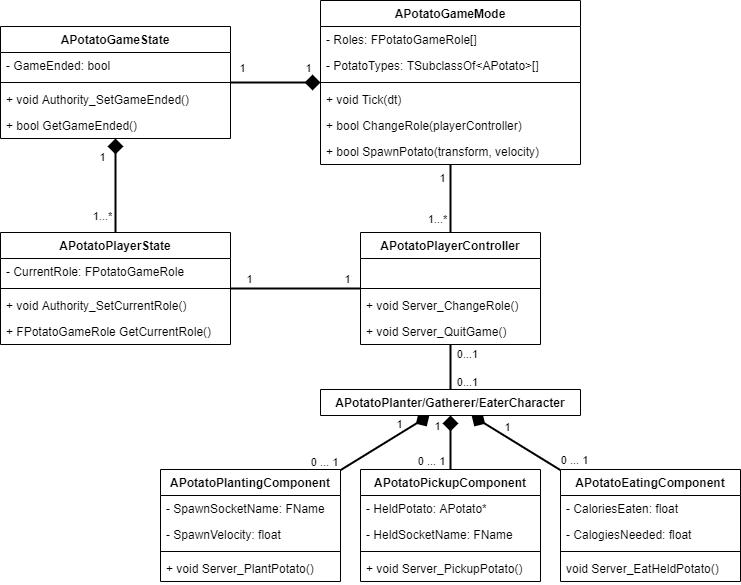

The diagram above was exported from draw.io. Its source (the exported page's mxGraphModel, read from the mxfile embedded in the PNG):
<mxGraphModel dx="1086" dy="1967" grid="1" gridSize="10" guides="1" tooltips="1" connect="1" arrows="1" fold="1" page="1" pageScale="1" pageWidth="827" pageHeight="1169" math="0" shadow="0">
  <root>
    <mxCell id="WIyWlLk6GJQsqaUBKTNV-0" />
    <mxCell id="WIyWlLk6GJQsqaUBKTNV-1" parent="WIyWlLk6GJQsqaUBKTNV-0" />
    <mxCell id="cgWJxCEFA99EDSW1PhdF-64" value="" style="rounded=0;orthogonalLoop=1;jettySize=auto;html=1;endArrow=diamond;endFill=1;endSize=11;strokeWidth=2;shadow=0;" parent="WIyWlLk6GJQsqaUBKTNV-1" source="cgWJxCEFA99EDSW1PhdF-120" target="cgWJxCEFA99EDSW1PhdF-100" edge="1">
      <mxGeometry x="0.6" y="9" relative="1" as="geometry">
        <mxPoint x="220" y="-129.99999999999977" as="sourcePoint" />
        <mxPoint x="230" y="-172.00000000000023" as="targetPoint" />
        <mxPoint as="offset" />
      </mxGeometry>
    </mxCell>
    <mxCell id="cgWJxCEFA99EDSW1PhdF-65" value="1...*" style="edgeLabel;html=1;align=center;verticalAlign=middle;resizable=0;points=[];labelBackgroundColor=none;" parent="cgWJxCEFA99EDSW1PhdF-64" vertex="1" connectable="0">
      <mxGeometry x="-0.62" y="-1" relative="1" as="geometry">
        <mxPoint x="-15" y="1" as="offset" />
      </mxGeometry>
    </mxCell>
    <mxCell id="cgWJxCEFA99EDSW1PhdF-66" value="1" style="edgeLabel;html=1;align=center;verticalAlign=middle;resizable=0;points=[];labelBackgroundColor=none;" parent="cgWJxCEFA99EDSW1PhdF-64" vertex="1" connectable="0">
      <mxGeometry x="0.6133" y="2" relative="1" as="geometry">
        <mxPoint x="-12" as="offset" />
      </mxGeometry>
    </mxCell>
    <mxCell id="cgWJxCEFA99EDSW1PhdF-67" value="" style="rounded=0;orthogonalLoop=1;jettySize=auto;html=1;endArrow=diamond;endFill=1;strokeWidth=2;endSize=11;shadow=0;" parent="WIyWlLk6GJQsqaUBKTNV-1" source="cgWJxCEFA99EDSW1PhdF-100" target="cgWJxCEFA99EDSW1PhdF-108" edge="1">
      <mxGeometry relative="1" as="geometry">
        <mxPoint x="310" y="-241" as="sourcePoint" />
        <mxPoint x="370" y="-241" as="targetPoint" />
      </mxGeometry>
    </mxCell>
    <mxCell id="cgWJxCEFA99EDSW1PhdF-68" value="1" style="edgeLabel;html=1;align=center;verticalAlign=middle;resizable=0;points=[];labelBackgroundColor=none;" parent="cgWJxCEFA99EDSW1PhdF-67" vertex="1" connectable="0">
      <mxGeometry x="-0.7101" y="-2" relative="1" as="geometry">
        <mxPoint x="-2" y="-17" as="offset" />
      </mxGeometry>
    </mxCell>
    <mxCell id="cgWJxCEFA99EDSW1PhdF-69" value="1" style="edgeLabel;html=1;align=center;verticalAlign=middle;resizable=0;points=[];labelBackgroundColor=none;" parent="cgWJxCEFA99EDSW1PhdF-67" vertex="1" connectable="0">
      <mxGeometry x="0.7875" y="3" relative="1" as="geometry">
        <mxPoint x="-2.1999999999999993" y="-12" as="offset" />
      </mxGeometry>
    </mxCell>
    <mxCell id="cgWJxCEFA99EDSW1PhdF-70" value="" style="edgeStyle=none;rounded=0;orthogonalLoop=1;jettySize=auto;html=1;endArrow=none;endFill=0;endSize=11;strokeWidth=2;shadow=0;" parent="WIyWlLk6GJQsqaUBKTNV-1" source="cgWJxCEFA99EDSW1PhdF-115" target="cgWJxCEFA99EDSW1PhdF-108" edge="1">
      <mxGeometry relative="1" as="geometry">
        <mxPoint x="480" y="-129.99999999999977" as="sourcePoint" />
        <mxPoint x="450" y="-172.00000000000023" as="targetPoint" />
      </mxGeometry>
    </mxCell>
    <mxCell id="cgWJxCEFA99EDSW1PhdF-71" value="1" style="edgeLabel;html=1;align=center;verticalAlign=middle;resizable=0;points=[];labelBackgroundColor=none;" parent="cgWJxCEFA99EDSW1PhdF-70" vertex="1" connectable="0">
      <mxGeometry x="0.6467" relative="1" as="geometry">
        <mxPoint x="-9" y="1" as="offset" />
      </mxGeometry>
    </mxCell>
    <mxCell id="cgWJxCEFA99EDSW1PhdF-72" value="1...*" style="edgeLabel;html=1;align=center;verticalAlign=middle;resizable=0;points=[];labelBackgroundColor=none;" parent="cgWJxCEFA99EDSW1PhdF-70" vertex="1" connectable="0">
      <mxGeometry x="-0.5089" relative="1" as="geometry">
        <mxPoint x="-14" y="3.2200000000000006" as="offset" />
      </mxGeometry>
    </mxCell>
    <mxCell id="cgWJxCEFA99EDSW1PhdF-73" value="" style="edgeStyle=none;rounded=0;orthogonalLoop=1;jettySize=auto;html=1;endArrow=none;endFill=0;endSize=11;strokeWidth=2;shadow=0;" parent="WIyWlLk6GJQsqaUBKTNV-1" source="cgWJxCEFA99EDSW1PhdF-120" target="cgWJxCEFA99EDSW1PhdF-115" edge="1">
      <mxGeometry relative="1" as="geometry">
        <mxPoint x="300" y="-60.99999999999977" as="sourcePoint" />
        <mxPoint x="400" y="-60.99999999999977" as="targetPoint" />
      </mxGeometry>
    </mxCell>
    <mxCell id="cgWJxCEFA99EDSW1PhdF-74" value="1" style="edgeLabel;html=1;align=center;verticalAlign=middle;resizable=0;points=[];labelBackgroundColor=none;" parent="cgWJxCEFA99EDSW1PhdF-73" vertex="1" connectable="0">
      <mxGeometry x="-0.724" y="1" relative="1" as="geometry">
        <mxPoint y="-9" as="offset" />
      </mxGeometry>
    </mxCell>
    <mxCell id="cgWJxCEFA99EDSW1PhdF-75" value="1" style="edgeLabel;html=1;align=center;verticalAlign=middle;resizable=0;points=[];labelBackgroundColor=none;" parent="cgWJxCEFA99EDSW1PhdF-73" vertex="1" connectable="0">
      <mxGeometry x="0.7865" relative="1" as="geometry">
        <mxPoint y="-10" as="offset" />
      </mxGeometry>
    </mxCell>
    <mxCell id="cgWJxCEFA99EDSW1PhdF-76" value="" style="edgeStyle=none;rounded=0;orthogonalLoop=1;jettySize=auto;html=1;endArrow=none;endFill=0;endSize=11;strokeWidth=2;shadow=0;" parent="WIyWlLk6GJQsqaUBKTNV-1" source="cgWJxCEFA99EDSW1PhdF-126" target="cgWJxCEFA99EDSW1PhdF-115" edge="1">
      <mxGeometry x="0.0889" y="-26" relative="1" as="geometry">
        <mxPoint x="480" y="60.00000000000023" as="sourcePoint" />
        <mxPoint x="469.105263157895" y="8" as="targetPoint" />
        <Array as="points" />
        <mxPoint as="offset" />
      </mxGeometry>
    </mxCell>
    <mxCell id="cgWJxCEFA99EDSW1PhdF-77" value="0...1" style="edgeLabel;html=1;align=center;verticalAlign=middle;resizable=0;points=[];labelBackgroundColor=none;" parent="cgWJxCEFA99EDSW1PhdF-76" vertex="1" connectable="0">
      <mxGeometry x="0.8509" y="-2" relative="1" as="geometry">
        <mxPoint x="14" y="6.67" as="offset" />
      </mxGeometry>
    </mxCell>
    <mxCell id="cgWJxCEFA99EDSW1PhdF-78" value="0...1" style="edgeLabel;html=1;align=center;verticalAlign=middle;resizable=0;points=[];labelBackgroundColor=none;" parent="cgWJxCEFA99EDSW1PhdF-76" vertex="1" connectable="0">
      <mxGeometry x="-0.8684" y="-1" relative="1" as="geometry">
        <mxPoint x="15" y="-4.29" as="offset" />
      </mxGeometry>
    </mxCell>
    <mxCell id="cgWJxCEFA99EDSW1PhdF-108" value="APotatoGameMode" style="swimlane;fontStyle=1;align=center;verticalAlign=top;childLayout=stackLayout;horizontal=1;startSize=26;horizontalStack=0;resizeParent=1;resizeParentMax=0;resizeLast=0;collapsible=1;marginBottom=0;" parent="WIyWlLk6GJQsqaUBKTNV-1" vertex="1">
      <mxGeometry x="350" y="-349" width="260" height="164" as="geometry" />
    </mxCell>
    <mxCell id="cgWJxCEFA99EDSW1PhdF-109" value="- Roles: FPotatoGameRole[]" style="text;strokeColor=none;fillColor=none;align=left;verticalAlign=top;spacingLeft=4;spacingRight=4;overflow=hidden;rotatable=0;points=[[0,0.5],[1,0.5]];portConstraint=eastwest;" parent="cgWJxCEFA99EDSW1PhdF-108" vertex="1">
      <mxGeometry y="26" width="260" height="26" as="geometry" />
    </mxCell>
    <mxCell id="cgWJxCEFA99EDSW1PhdF-112" value="- PotatoTypes: TSubclassOf&lt;APotato&gt;[]" style="text;strokeColor=none;fillColor=none;align=left;verticalAlign=top;spacingLeft=4;spacingRight=4;overflow=hidden;rotatable=0;points=[[0,0.5],[1,0.5]];portConstraint=eastwest;" parent="cgWJxCEFA99EDSW1PhdF-108" vertex="1">
      <mxGeometry y="52" width="260" height="26" as="geometry" />
    </mxCell>
    <mxCell id="cgWJxCEFA99EDSW1PhdF-110" value="" style="line;strokeWidth=1;fillColor=none;align=left;verticalAlign=middle;spacingTop=-1;spacingLeft=3;spacingRight=3;rotatable=0;labelPosition=right;points=[];portConstraint=eastwest;" parent="cgWJxCEFA99EDSW1PhdF-108" vertex="1">
      <mxGeometry y="78" width="260" height="8" as="geometry" />
    </mxCell>
    <mxCell id="cgWJxCEFA99EDSW1PhdF-111" value="+ void Tick(dt)" style="text;strokeColor=none;fillColor=none;align=left;verticalAlign=top;spacingLeft=4;spacingRight=4;overflow=hidden;rotatable=0;points=[[0,0.5],[1,0.5]];portConstraint=eastwest;" parent="cgWJxCEFA99EDSW1PhdF-108" vertex="1">
      <mxGeometry y="86" width="260" height="26" as="geometry" />
    </mxCell>
    <mxCell id="cgWJxCEFA99EDSW1PhdF-113" value="+ bool ChangeRole(playerController)&#10;" style="text;strokeColor=none;fillColor=none;align=left;verticalAlign=top;spacingLeft=4;spacingRight=4;overflow=hidden;rotatable=0;points=[[0,0.5],[1,0.5]];portConstraint=eastwest;" parent="cgWJxCEFA99EDSW1PhdF-108" vertex="1">
      <mxGeometry y="112" width="260" height="26" as="geometry" />
    </mxCell>
    <mxCell id="cgWJxCEFA99EDSW1PhdF-114" value="+ bool SpawnPotato(transform, velocity)" style="text;strokeColor=none;fillColor=none;align=left;verticalAlign=top;spacingLeft=4;spacingRight=4;overflow=hidden;rotatable=0;points=[[0,0.5],[1,0.5]];portConstraint=eastwest;" parent="cgWJxCEFA99EDSW1PhdF-108" vertex="1">
      <mxGeometry y="138" width="260" height="26" as="geometry" />
    </mxCell>
    <mxCell id="cgWJxCEFA99EDSW1PhdF-100" value="APotatoGameState" style="swimlane;fontStyle=1;align=center;verticalAlign=top;childLayout=stackLayout;horizontal=1;startSize=26;horizontalStack=0;resizeParent=1;resizeParentMax=0;resizeLast=0;collapsible=1;marginBottom=0;" parent="WIyWlLk6GJQsqaUBKTNV-1" vertex="1">
      <mxGeometry x="30" y="-323" width="230" height="112" as="geometry" />
    </mxCell>
    <mxCell id="cgWJxCEFA99EDSW1PhdF-101" value="- GameEnded: bool" style="text;strokeColor=none;fillColor=none;align=left;verticalAlign=top;spacingLeft=4;spacingRight=4;overflow=hidden;rotatable=0;points=[[0,0.5],[1,0.5]];portConstraint=eastwest;" parent="cgWJxCEFA99EDSW1PhdF-100" vertex="1">
      <mxGeometry y="26" width="230" height="26" as="geometry" />
    </mxCell>
    <mxCell id="cgWJxCEFA99EDSW1PhdF-102" value="" style="line;strokeWidth=1;fillColor=none;align=left;verticalAlign=middle;spacingTop=-1;spacingLeft=3;spacingRight=3;rotatable=0;labelPosition=right;points=[];portConstraint=eastwest;" parent="cgWJxCEFA99EDSW1PhdF-100" vertex="1">
      <mxGeometry y="52" width="230" height="8" as="geometry" />
    </mxCell>
    <mxCell id="cgWJxCEFA99EDSW1PhdF-103" value="+ void Authority_SetGameEnded()" style="text;strokeColor=none;fillColor=none;align=left;verticalAlign=top;spacingLeft=4;spacingRight=4;overflow=hidden;rotatable=0;points=[[0,0.5],[1,0.5]];portConstraint=eastwest;" parent="cgWJxCEFA99EDSW1PhdF-100" vertex="1">
      <mxGeometry y="60" width="230" height="26" as="geometry" />
    </mxCell>
    <mxCell id="cgWJxCEFA99EDSW1PhdF-125" value="+ bool GetGameEnded()" style="text;strokeColor=none;fillColor=none;align=left;verticalAlign=top;spacingLeft=4;spacingRight=4;overflow=hidden;rotatable=0;points=[[0,0.5],[1,0.5]];portConstraint=eastwest;" parent="cgWJxCEFA99EDSW1PhdF-100" vertex="1">
      <mxGeometry y="86" width="230" height="26" as="geometry" />
    </mxCell>
    <mxCell id="cgWJxCEFA99EDSW1PhdF-120" value="APotatoPlayerState" style="swimlane;fontStyle=1;align=center;verticalAlign=top;childLayout=stackLayout;horizontal=1;startSize=26;horizontalStack=0;resizeParent=1;resizeParentMax=0;resizeLast=0;collapsible=1;marginBottom=0;" parent="WIyWlLk6GJQsqaUBKTNV-1" vertex="1">
      <mxGeometry x="30" y="-117" width="230" height="112" as="geometry" />
    </mxCell>
    <mxCell id="cgWJxCEFA99EDSW1PhdF-121" value="- CurrentRole: FPotatoGameRole" style="text;strokeColor=none;fillColor=none;align=left;verticalAlign=top;spacingLeft=4;spacingRight=4;overflow=hidden;rotatable=0;points=[[0,0.5],[1,0.5]];portConstraint=eastwest;" parent="cgWJxCEFA99EDSW1PhdF-120" vertex="1">
      <mxGeometry y="26" width="230" height="26" as="geometry" />
    </mxCell>
    <mxCell id="cgWJxCEFA99EDSW1PhdF-122" value="" style="line;strokeWidth=1;fillColor=none;align=left;verticalAlign=middle;spacingTop=-1;spacingLeft=3;spacingRight=3;rotatable=0;labelPosition=right;points=[];portConstraint=eastwest;" parent="cgWJxCEFA99EDSW1PhdF-120" vertex="1">
      <mxGeometry y="52" width="230" height="8" as="geometry" />
    </mxCell>
    <mxCell id="cgWJxCEFA99EDSW1PhdF-123" value="+ void Authority_SetCurrentRole()" style="text;strokeColor=none;fillColor=none;align=left;verticalAlign=top;spacingLeft=4;spacingRight=4;overflow=hidden;rotatable=0;points=[[0,0.5],[1,0.5]];portConstraint=eastwest;" parent="cgWJxCEFA99EDSW1PhdF-120" vertex="1">
      <mxGeometry y="60" width="230" height="26" as="geometry" />
    </mxCell>
    <mxCell id="cgWJxCEFA99EDSW1PhdF-124" value="+ FPotatoGameRole GetCurrentRole()" style="text;strokeColor=none;fillColor=none;align=left;verticalAlign=top;spacingLeft=4;spacingRight=4;overflow=hidden;rotatable=0;points=[[0,0.5],[1,0.5]];portConstraint=eastwest;" parent="cgWJxCEFA99EDSW1PhdF-120" vertex="1">
      <mxGeometry y="86" width="230" height="26" as="geometry" />
    </mxCell>
    <mxCell id="cgWJxCEFA99EDSW1PhdF-115" value="APotatoPlayerController" style="swimlane;fontStyle=1;align=center;verticalAlign=top;childLayout=stackLayout;horizontal=1;startSize=26;horizontalStack=0;resizeParent=1;resizeParentMax=0;resizeLast=0;collapsible=1;marginBottom=0;" parent="WIyWlLk6GJQsqaUBKTNV-1" vertex="1">
      <mxGeometry x="390" y="-117" width="180" height="112" as="geometry" />
    </mxCell>
    <mxCell id="cgWJxCEFA99EDSW1PhdF-116" value=" " style="text;strokeColor=none;fillColor=none;align=left;verticalAlign=top;spacingLeft=4;spacingRight=4;overflow=hidden;rotatable=0;points=[[0,0.5],[1,0.5]];portConstraint=eastwest;" parent="cgWJxCEFA99EDSW1PhdF-115" vertex="1">
      <mxGeometry y="26" width="180" height="26" as="geometry" />
    </mxCell>
    <mxCell id="cgWJxCEFA99EDSW1PhdF-117" value="" style="line;strokeWidth=1;fillColor=none;align=left;verticalAlign=middle;spacingTop=-1;spacingLeft=3;spacingRight=3;rotatable=0;labelPosition=right;points=[];portConstraint=eastwest;" parent="cgWJxCEFA99EDSW1PhdF-115" vertex="1">
      <mxGeometry y="52" width="180" height="8" as="geometry" />
    </mxCell>
    <mxCell id="cgWJxCEFA99EDSW1PhdF-118" value="+ void Server_ChangeRole()" style="text;strokeColor=none;fillColor=none;align=left;verticalAlign=top;spacingLeft=4;spacingRight=4;overflow=hidden;rotatable=0;points=[[0,0.5],[1,0.5]];portConstraint=eastwest;" parent="cgWJxCEFA99EDSW1PhdF-115" vertex="1">
      <mxGeometry y="60" width="180" height="26" as="geometry" />
    </mxCell>
    <mxCell id="cgWJxCEFA99EDSW1PhdF-119" value="+ void Server_QuitGame()" style="text;strokeColor=none;fillColor=none;align=left;verticalAlign=top;spacingLeft=4;spacingRight=4;overflow=hidden;rotatable=0;points=[[0,0.5],[1,0.5]];portConstraint=eastwest;" parent="cgWJxCEFA99EDSW1PhdF-115" vertex="1">
      <mxGeometry y="86" width="180" height="26" as="geometry" />
    </mxCell>
    <mxCell id="cgWJxCEFA99EDSW1PhdF-138" value="" style="rounded=0;orthogonalLoop=1;jettySize=auto;html=1;endArrow=diamond;endFill=1;endSize=11;strokeWidth=2;shadow=0;" parent="WIyWlLk6GJQsqaUBKTNV-1" source="cgWJxCEFA99EDSW1PhdF-131" target="cgWJxCEFA99EDSW1PhdF-126" edge="1">
      <mxGeometry x="0.6" y="9" relative="1" as="geometry">
        <mxPoint x="155" y="-107" as="sourcePoint" />
        <mxPoint x="155" y="-201" as="targetPoint" />
        <mxPoint as="offset" />
      </mxGeometry>
    </mxCell>
    <mxCell id="cgWJxCEFA99EDSW1PhdF-139" value="0 ... 1" style="edgeLabel;html=1;align=center;verticalAlign=middle;resizable=0;points=[];labelBackgroundColor=none;" parent="cgWJxCEFA99EDSW1PhdF-138" vertex="1" connectable="0">
      <mxGeometry x="-0.62" y="-1" relative="1" as="geometry">
        <mxPoint x="-33.57" y="1" as="offset" />
      </mxGeometry>
    </mxCell>
    <mxCell id="cgWJxCEFA99EDSW1PhdF-140" value="1" style="edgeLabel;html=1;align=center;verticalAlign=middle;resizable=0;points=[];labelBackgroundColor=none;" parent="cgWJxCEFA99EDSW1PhdF-138" vertex="1" connectable="0">
      <mxGeometry x="0.6133" y="2" relative="1" as="geometry">
        <mxPoint x="-12" as="offset" />
      </mxGeometry>
    </mxCell>
    <mxCell id="cgWJxCEFA99EDSW1PhdF-149" value="" style="rounded=0;orthogonalLoop=1;jettySize=auto;html=1;endArrow=diamond;endFill=1;endSize=11;strokeWidth=2;shadow=0;" parent="WIyWlLk6GJQsqaUBKTNV-1" source="cgWJxCEFA99EDSW1PhdF-141" target="cgWJxCEFA99EDSW1PhdF-126" edge="1">
      <mxGeometry x="0.6" y="9" relative="1" as="geometry">
        <mxPoint x="372.8846153846157" y="190.00000000000023" as="sourcePoint" />
        <mxPoint x="432.11538461538476" y="146" as="targetPoint" />
        <mxPoint as="offset" />
      </mxGeometry>
    </mxCell>
    <mxCell id="cgWJxCEFA99EDSW1PhdF-150" value="0 ... 1" style="edgeLabel;html=1;align=center;verticalAlign=middle;resizable=0;points=[];labelBackgroundColor=none;" parent="cgWJxCEFA99EDSW1PhdF-149" vertex="1" connectable="0">
      <mxGeometry x="-0.62" y="-1" relative="1" as="geometry">
        <mxPoint x="-21" y="1" as="offset" />
      </mxGeometry>
    </mxCell>
    <mxCell id="cgWJxCEFA99EDSW1PhdF-151" value="1" style="edgeLabel;html=1;align=center;verticalAlign=middle;resizable=0;points=[];labelBackgroundColor=none;" parent="cgWJxCEFA99EDSW1PhdF-149" vertex="1" connectable="0">
      <mxGeometry x="0.6133" y="2" relative="1" as="geometry">
        <mxPoint x="-12" as="offset" />
      </mxGeometry>
    </mxCell>
    <mxCell id="cgWJxCEFA99EDSW1PhdF-152" value="" style="rounded=0;orthogonalLoop=1;jettySize=auto;html=1;endArrow=diamond;endFill=1;endSize=11;strokeWidth=2;shadow=0;" parent="WIyWlLk6GJQsqaUBKTNV-1" source="cgWJxCEFA99EDSW1PhdF-145" target="cgWJxCEFA99EDSW1PhdF-126" edge="1">
      <mxGeometry x="0.6" y="9" relative="1" as="geometry">
        <mxPoint x="490" y="190.00000000000023" as="sourcePoint" />
        <mxPoint x="490" y="146" as="targetPoint" />
        <mxPoint as="offset" />
      </mxGeometry>
    </mxCell>
    <mxCell id="cgWJxCEFA99EDSW1PhdF-153" value="0 ... 1" style="edgeLabel;html=1;align=center;verticalAlign=middle;resizable=0;points=[];labelBackgroundColor=none;" parent="cgWJxCEFA99EDSW1PhdF-152" vertex="1" connectable="0">
      <mxGeometry x="-0.62" y="-1" relative="1" as="geometry">
        <mxPoint x="29.729999999999997" y="1" as="offset" />
      </mxGeometry>
    </mxCell>
    <mxCell id="cgWJxCEFA99EDSW1PhdF-154" value="1" style="edgeLabel;html=1;align=center;verticalAlign=middle;resizable=0;points=[];labelBackgroundColor=none;" parent="cgWJxCEFA99EDSW1PhdF-152" vertex="1" connectable="0">
      <mxGeometry x="0.6133" y="2" relative="1" as="geometry">
        <mxPoint x="19.15" y="-0.7400000000000002" as="offset" />
      </mxGeometry>
    </mxCell>
    <mxCell id="cgWJxCEFA99EDSW1PhdF-141" value="APotatoPickupComponent" style="swimlane;fontStyle=1;align=center;verticalAlign=top;childLayout=stackLayout;horizontal=1;startSize=26;horizontalStack=0;resizeParent=1;resizeParentMax=0;resizeLast=0;collapsible=1;marginBottom=0;" parent="WIyWlLk6GJQsqaUBKTNV-1" vertex="1">
      <mxGeometry x="390" y="120" width="180" height="112" as="geometry" />
    </mxCell>
    <mxCell id="cgWJxCEFA99EDSW1PhdF-142" value="- HeldPotato: APotato*" style="text;strokeColor=none;fillColor=none;align=left;verticalAlign=top;spacingLeft=4;spacingRight=4;overflow=hidden;rotatable=0;points=[[0,0.5],[1,0.5]];portConstraint=eastwest;" parent="cgWJxCEFA99EDSW1PhdF-141" vertex="1">
      <mxGeometry y="26" width="180" height="26" as="geometry" />
    </mxCell>
    <mxCell id="AkIApT85r_SBkD4BWlG5-1" value="- HeldSocketName: FName" style="text;strokeColor=none;fillColor=none;align=left;verticalAlign=top;spacingLeft=4;spacingRight=4;overflow=hidden;rotatable=0;points=[[0,0.5],[1,0.5]];portConstraint=eastwest;" vertex="1" parent="cgWJxCEFA99EDSW1PhdF-141">
      <mxGeometry y="52" width="180" height="26" as="geometry" />
    </mxCell>
    <mxCell id="cgWJxCEFA99EDSW1PhdF-143" value="" style="line;strokeWidth=1;fillColor=none;align=left;verticalAlign=middle;spacingTop=-1;spacingLeft=3;spacingRight=3;rotatable=0;labelPosition=right;points=[];portConstraint=eastwest;" parent="cgWJxCEFA99EDSW1PhdF-141" vertex="1">
      <mxGeometry y="78" width="180" height="8" as="geometry" />
    </mxCell>
    <mxCell id="cgWJxCEFA99EDSW1PhdF-144" value="+ void Server_PickupPotato()" style="text;strokeColor=none;fillColor=none;align=left;verticalAlign=top;spacingLeft=4;spacingRight=4;overflow=hidden;rotatable=0;points=[[0,0.5],[1,0.5]];portConstraint=eastwest;" parent="cgWJxCEFA99EDSW1PhdF-141" vertex="1">
      <mxGeometry y="86" width="180" height="26" as="geometry" />
    </mxCell>
    <mxCell id="cgWJxCEFA99EDSW1PhdF-145" value="APotatoEatingComponent" style="swimlane;fontStyle=1;align=center;verticalAlign=top;childLayout=stackLayout;horizontal=1;startSize=26;horizontalStack=0;resizeParent=1;resizeParentMax=0;resizeLast=0;collapsible=1;marginBottom=0;" parent="WIyWlLk6GJQsqaUBKTNV-1" vertex="1">
      <mxGeometry x="590" y="120" width="180" height="112" as="geometry" />
    </mxCell>
    <mxCell id="cgWJxCEFA99EDSW1PhdF-146" value="- CaloriesEaten: float" style="text;strokeColor=none;fillColor=none;align=left;verticalAlign=top;spacingLeft=4;spacingRight=4;overflow=hidden;rotatable=0;points=[[0,0.5],[1,0.5]];portConstraint=eastwest;" parent="cgWJxCEFA99EDSW1PhdF-145" vertex="1">
      <mxGeometry y="26" width="180" height="26" as="geometry" />
    </mxCell>
    <mxCell id="AkIApT85r_SBkD4BWlG5-6" value="- CalogiesNeeded: float" style="text;strokeColor=none;fillColor=none;align=left;verticalAlign=top;spacingLeft=4;spacingRight=4;overflow=hidden;rotatable=0;points=[[0,0.5],[1,0.5]];portConstraint=eastwest;" vertex="1" parent="cgWJxCEFA99EDSW1PhdF-145">
      <mxGeometry y="52" width="180" height="26" as="geometry" />
    </mxCell>
    <mxCell id="cgWJxCEFA99EDSW1PhdF-147" value="" style="line;strokeWidth=1;fillColor=none;align=left;verticalAlign=middle;spacingTop=-1;spacingLeft=3;spacingRight=3;rotatable=0;labelPosition=right;points=[];portConstraint=eastwest;" parent="cgWJxCEFA99EDSW1PhdF-145" vertex="1">
      <mxGeometry y="78" width="180" height="8" as="geometry" />
    </mxCell>
    <mxCell id="cgWJxCEFA99EDSW1PhdF-148" value="void Server_EatHeldPotato()" style="text;strokeColor=none;fillColor=none;align=left;verticalAlign=top;spacingLeft=4;spacingRight=4;overflow=hidden;rotatable=0;points=[[0,0.5],[1,0.5]];portConstraint=eastwest;" parent="cgWJxCEFA99EDSW1PhdF-145" vertex="1">
      <mxGeometry y="86" width="180" height="26" as="geometry" />
    </mxCell>
    <mxCell id="cgWJxCEFA99EDSW1PhdF-131" value="APotatoPlantingComponent" style="swimlane;fontStyle=1;align=center;verticalAlign=top;childLayout=stackLayout;horizontal=1;startSize=26;horizontalStack=0;resizeParent=1;resizeParentMax=0;resizeLast=0;collapsible=1;marginBottom=0;" parent="WIyWlLk6GJQsqaUBKTNV-1" vertex="1">
      <mxGeometry x="190" y="120" width="180" height="112" as="geometry" />
    </mxCell>
    <mxCell id="cgWJxCEFA99EDSW1PhdF-132" value="- SpawnSocketName: FName" style="text;strokeColor=none;fillColor=none;align=left;verticalAlign=top;spacingLeft=4;spacingRight=4;overflow=hidden;rotatable=0;points=[[0,0.5],[1,0.5]];portConstraint=eastwest;" parent="cgWJxCEFA99EDSW1PhdF-131" vertex="1">
      <mxGeometry y="26" width="180" height="26" as="geometry" />
    </mxCell>
    <mxCell id="AkIApT85r_SBkD4BWlG5-0" value="- SpawnVelocity: float" style="text;strokeColor=none;fillColor=none;align=left;verticalAlign=top;spacingLeft=4;spacingRight=4;overflow=hidden;rotatable=0;points=[[0,0.5],[1,0.5]];portConstraint=eastwest;" vertex="1" parent="cgWJxCEFA99EDSW1PhdF-131">
      <mxGeometry y="52" width="180" height="26" as="geometry" />
    </mxCell>
    <mxCell id="cgWJxCEFA99EDSW1PhdF-133" value="" style="line;strokeWidth=1;fillColor=none;align=left;verticalAlign=middle;spacingTop=-1;spacingLeft=3;spacingRight=3;rotatable=0;labelPosition=right;points=[];portConstraint=eastwest;" parent="cgWJxCEFA99EDSW1PhdF-131" vertex="1">
      <mxGeometry y="78" width="180" height="8" as="geometry" />
    </mxCell>
    <mxCell id="cgWJxCEFA99EDSW1PhdF-134" value="+ void Server_PlantPotato()" style="text;strokeColor=none;fillColor=none;align=left;verticalAlign=top;spacingLeft=4;spacingRight=4;overflow=hidden;rotatable=0;points=[[0,0.5],[1,0.5]];portConstraint=eastwest;" parent="cgWJxCEFA99EDSW1PhdF-131" vertex="1">
      <mxGeometry y="86" width="180" height="26" as="geometry" />
    </mxCell>
    <mxCell id="cgWJxCEFA99EDSW1PhdF-126" value="APotatoPlanter/Gatherer/EaterCharacter" style="swimlane;fontStyle=1;align=center;verticalAlign=top;childLayout=stackLayout;horizontal=1;startSize=26;horizontalStack=0;resizeParent=1;resizeParentMax=0;resizeLast=0;collapsible=1;marginBottom=0;" parent="WIyWlLk6GJQsqaUBKTNV-1" vertex="1" collapsed="1">
      <mxGeometry x="350" y="40" width="260" height="26" as="geometry">
        <mxRectangle x="335" y="40" width="290" height="34" as="alternateBounds" />
      </mxGeometry>
    </mxCell>
    <mxCell id="cgWJxCEFA99EDSW1PhdF-128" value="" style="line;strokeWidth=1;fillColor=none;align=left;verticalAlign=middle;spacingTop=-1;spacingLeft=3;spacingRight=3;rotatable=0;labelPosition=right;points=[];portConstraint=eastwest;" parent="cgWJxCEFA99EDSW1PhdF-126" vertex="1">
      <mxGeometry y="26" width="260" height="8" as="geometry" />
    </mxCell>
  </root>
</mxGraphModel>